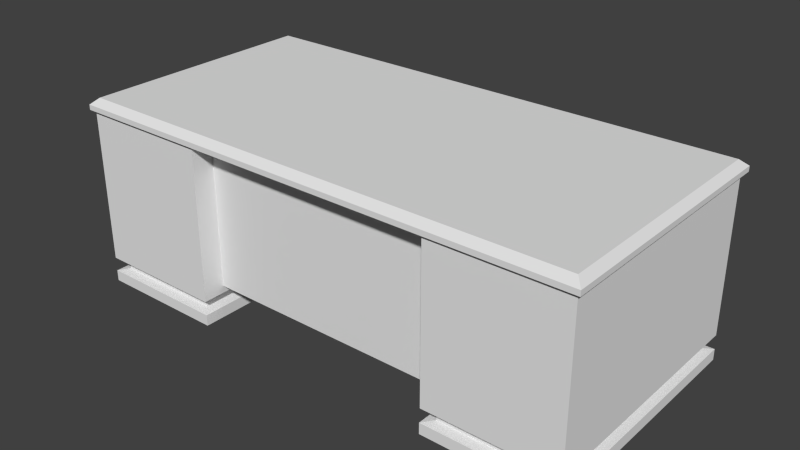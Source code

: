 # Source: Table.blend  (saved by Blender 2.72.0; exported with 4.5.12 LTS)
import bpy
from mathutils import Matrix  # noqa: F401  (used for matrix-valued properties, if any)

bpy.ops.wm.read_factory_settings(use_empty=True)
scene = bpy.context.scene
scene.name = 'Scene'

# ---- collections
col_collection_1 = bpy.data.collections.new('Collection 1'); scene.collection.children.link(col_collection_1)

# ---- materials (node trees are filled in below, after node groups)
mat_desk = bpy.data.materials.new('Desk')
mat_desk.alpha_threshold = 0.0
mat_desk.use_transparent_shadow = False
mat_desk.roughness = 0.5

# ---- material node trees

# ---- world
world_world = bpy.data.worlds.new('World'); scene.world = world_world
world_world.color = (0.05088, 0.05088, 0.05088)
world_world.use_sun_shadow = False
world_world.sun_shadow_jitter_overblur = 0.0
world_world.cycles.sampling_method = 'MANUAL'
world_world.cycles.sample_map_resolution = 256

# ---- meshes
me_desk = bpy.data.meshes.new('Desk')
me_desk.from_pydata([(96.94, 0.0, -61.44), (96.94, 0.0, 31.4), (47.03, 0.0, 31.4), (47.09, 0.0, -61.42), (53.45, 40.93, -64.22), (53.47, 41.85, -65.21), (53.84, 43.54, -64.22), (53.74, 44.62, -65.21), (54.44, 45.83, -64.12), (54.17, 47.12, -65.09), (55.14, 47.03, -63.48), (54.97, 48.92, -64.17), (56.16, 49.61, -62.52), (55.96, 47.38, -62.52), (54.72, 27.64, -62.52), (54.17, 27.93, -63.47), (54.6, 30.94, -62.52), (54.22, 31.05, -62.91), (53.57, 30.07, -64.73), (53.66, 32.32, -63.79), (53.27, 33.53, -65.21), (53.34, 35.01, -64.22), (53.24, 36.31, -65.21), (53.3, 37.13, -64.22), (48.55, 66.13, -61.96), (48.55, 11.11, -61.96), (48.54, 11.12, -61.42), (48.54, 66.12, -61.42), (48.77, 66.36, -61.96), (48.54, 66.12, -61.42), (48.78, 66.36, -61.42), (95.0, 10.89, -61.96), (48.77, 10.89, -61.96), (49.55, 11.74, -62.52), (94.22, 11.74, -62.52), (49.39, 11.92, -62.52), (49.39, 65.33, -62.52), (49.55, 65.5, -62.52), (48.78, 10.89, -61.42), (94.99, 10.89, -61.42), (95.23, 11.11, -61.96), (95.23, 11.12, -61.42), (94.99, 10.89, -61.42), (48.78, 66.36, -61.42), (94.99, 66.36, -61.42), (95.0, 66.36, -61.96), (94.22, 65.5, -62.52), (95.23, 66.13, -61.96), (94.38, 65.33, -62.52), (94.38, 11.92, -62.52), (94.99, 66.36, -61.42), (95.23, 66.12, -61.42), (95.23, 66.12, -61.42), (95.23, 11.12, -61.42), (46.27, 66.09, -61.41), (46.04, 66.33, -61.41), (46.04, 56.94, -61.41), (46.27, 57.18, -61.41), (0.0796, 66.09, -61.41), (0.0796, 57.18, -61.41), (0.3177, 56.94, -61.41), (0.3177, 66.33, -61.41), (-48.66, 23.91, -61.41), (-48.89, 24.14, -61.41), (-48.89, 10.93, -61.41), (-48.66, 11.16, -61.41), (-95.34, 23.91, -61.41), (-95.34, 11.16, -61.41), (-95.11, 10.93, -61.41), (-95.11, 24.14, -61.41), (-48.66, 37.95, -61.41), (-48.89, 38.18, -61.41), (-48.89, 24.96, -61.41), (-48.66, 25.19, -61.41), (-95.34, 37.95, -61.41), (-95.34, 25.19, -61.41), (-95.11, 24.96, -61.41), (-95.11, 38.18, -61.41), (-48.66, 52.07, -61.41), (-48.89, 52.3, -61.41), (-48.89, 39.08, -61.41), (-48.66, 39.31, -61.41), (-95.34, 52.07, -61.41), (-95.34, 39.31, -61.41), (-95.11, 39.08, -61.41), (-95.11, 52.3, -61.41), (-96.75, 0.0, 31.4), (-96.75, 0.0, -61.44), (-47.25, 0.0, -61.42), (-47.24, 0.0, 31.4), (-96.72, 67.78, 31.38), (-96.72, 9.496, 31.38), (-47.26, 9.496, 31.38), (-47.26, 67.78, 31.38), (17.36, 59.91, -63.08), (17.36, 59.82, -62.52), (17.36, 60.57, -64.0), (17.36, 63.48, -62.52), (17.36, 63.39, -63.08), (17.36, 62.73, -64.0), (17.36, 61.65, -64.35), (18.0, 59.82, -62.52), (18.0, 59.91, -63.08), (18.0, 60.57, -64.0), (18.0, 61.62, -62.52), (18.0, 61.62, -64.35), (28.54, 61.62, -62.52), (18.0, 61.62, -62.52), (18.0, 61.62, -64.35), (28.54, 61.62, -64.35), (-18.32, 61.88, -62.52), (-28.85, 61.88, -62.52), (-28.85, 61.88, -64.35), (-18.32, 61.88, -64.35), (-17.67, 60.83, -64.0), (-17.67, 61.91, -64.35), (-17.67, 60.17, -63.08), (-17.67, 60.08, -62.52), (-17.67, 63.65, -63.08), (-17.67, 63.74, -62.52), (-17.67, 62.99, -64.0), (49.39, 11.92, -62.52), (49.55, 65.5, -62.52), (94.22, 11.74, -62.52), (49.55, 11.74, -62.52), (49.39, 65.33, -62.52), (94.38, 65.33, -62.52), (94.38, 11.92, -62.52), (94.22, 65.5, -62.52), (29.18, 62.73, -64.0), (29.18, 63.39, -63.08), (29.18, 59.82, -62.52), (29.18, 61.65, -64.35), (29.18, 60.57, -64.0), (29.18, 59.91, -63.08), (29.18, 63.48, -62.52), (-18.32, 60.08, -62.52), (-18.32, 61.88, -62.52), (-18.32, 60.83, -64.0), (-18.32, 60.17, -63.08), (-18.32, 61.88, -64.35), (-17.67, 60.08, -62.52), (-18.32, 60.08, -62.52), (-18.32, 60.17, -63.08), (-17.67, 60.17, -63.08), (-18.32, 60.83, -64.0), (-17.67, 60.83, -64.0), (-18.32, 61.88, -64.35), (-17.67, 61.91, -64.35), (-17.67, 62.99, -64.0), (-29.5, 63.74, -62.52), (-17.67, 63.74, -62.52), (-17.67, 63.65, -63.08), (-29.5, 63.65, -63.08), (-29.5, 62.99, -64.0), (-28.85, 61.88, -64.35), (-29.5, 61.91, -64.35), (-29.5, 60.83, -64.0), (-28.85, 60.83, -64.0), (-28.85, 60.17, -63.08), (-29.5, 60.17, -63.08), (-28.85, 60.08, -62.52), (-29.5, 60.08, -62.52), (-77.91, 15.76, -63.08), (-77.91, 15.67, -62.52), (-77.91, 16.42, -64.0), (-77.91, 19.33, -62.52), (-77.91, 19.24, -63.08), (-77.91, 18.58, -64.0), (-77.91, 17.5, -64.35), (-77.27, 15.67, -62.52), (-77.27, 15.76, -63.08), (-77.27, 16.42, -64.0), (-77.27, 17.47, -62.52), (-77.27, 17.47, -64.35), (-66.73, 17.47, -62.52), (-77.27, 17.47, -62.52), (-77.27, 17.47, -64.35), (-66.73, 17.47, -64.35), (-77.27, 29.68, -62.52), (-77.27, 29.77, -63.08), (-77.27, 30.44, -64.0), (-77.27, 31.48, -62.52), (-77.27, 31.48, -64.35), (-66.73, 31.48, -62.52), (-77.27, 31.48, -62.52), (-77.27, 31.48, -64.35), (-66.73, 31.48, -64.35), (-66.09, 30.44, -64.0), (-66.09, 31.51, -64.35), (-66.09, 29.77, -63.08), (-66.09, 29.68, -62.52), (-66.09, 33.26, -63.08), (-66.09, 33.35, -62.52), (-66.09, 32.59, -64.0), (-66.09, 18.58, -64.0), (-66.09, 19.24, -63.08), (-66.09, 15.67, -62.52), (-66.09, 17.5, -64.35), (-66.09, 16.42, -64.0), (-66.09, 15.76, -63.08), (-66.09, 19.33, -62.52), (-66.73, 29.68, -62.52), (-66.73, 31.48, -62.52), (-66.73, 30.44, -64.0), (-66.73, 29.77, -63.08), (-66.73, 31.48, -64.35), (-77.27, 31.48, -64.35), (-77.91, 32.59, -64.0), (-66.09, 32.59, -64.0), (-66.73, 31.48, -64.35), (-77.91, 31.51, -64.35), (-77.91, 30.44, -64.0), (-77.27, 30.44, -64.0), (-77.27, 29.77, -63.08), (-77.91, 29.77, -63.08), (-77.27, 29.68, -62.52), (-77.91, 29.68, -62.52), (-66.09, 29.68, -62.52), (-66.73, 29.68, -62.52), (-66.73, 29.77, -63.08), (-66.09, 29.77, -63.08), (-66.73, 30.44, -64.0), (-66.09, 30.44, -64.0), (-66.09, 31.51, -64.35), (-77.91, 33.26, -63.08), (-66.09, 33.26, -63.08), (-77.91, 33.35, -62.52), (-66.09, 33.35, -62.52), (-77.91, 43.81, -63.08), (-77.91, 43.72, -62.52), (-77.91, 44.48, -64.0), (-77.91, 47.38, -62.52), (-77.91, 47.29, -63.08), (-77.91, 46.63, -64.0), (-77.91, 45.55, -64.35), (-77.27, 43.72, -62.52), (-77.27, 43.81, -63.08), (-77.27, 44.48, -64.0), (-77.27, 45.52, -62.52), (-77.27, 45.52, -64.35), (-66.73, 45.52, -62.52), (-77.27, 45.52, -62.52), (-77.27, 45.52, -64.35), (-66.73, 45.52, -64.35), (-48.68, 66.1, -61.41), (-48.9, 66.32, -61.41), (-48.9, 53.13, -61.41), (-48.68, 53.35, -61.41), (-95.34, 66.1, -61.41), (-95.34, 53.35, -61.41), (-95.11, 53.13, -61.41), (-95.11, 66.32, -61.41), (-77.91, 58.0, -63.08), (-77.91, 57.91, -62.52), (-77.91, 58.66, -64.0), (-77.91, 61.57, -62.52), (-77.91, 61.48, -63.08), (-77.91, 60.81, -64.0), (-77.91, 59.74, -64.35), (-77.27, 57.91, -62.52), (-77.27, 58.0, -63.08), (-77.27, 58.66, -64.0), (-77.27, 59.71, -62.52), (-77.27, 59.71, -64.35), (-66.73, 59.71, -62.52), (-77.27, 59.71, -62.52), (-77.27, 59.71, -64.35), (-66.73, 59.71, -64.35), (-66.09, 58.66, -64.0), (-66.09, 59.74, -64.35), (-66.09, 58.0, -63.08), (-66.09, 57.91, -62.52), (-66.09, 61.48, -63.08), (-66.09, 61.57, -62.52), (-66.09, 60.81, -64.0), (-66.09, 46.63, -64.0), (-66.09, 47.29, -63.08), (-66.09, 43.72, -62.52), (-66.09, 45.55, -64.35), (-66.09, 44.48, -64.0), (-66.09, 43.81, -63.08), (-66.09, 47.38, -62.52), (-66.73, 57.91, -62.52), (-66.73, 59.71, -62.52), (-66.73, 58.66, -64.0), (-66.73, 58.0, -63.08), (-66.73, 59.71, -64.35), (-77.27, 59.71, -64.35), (-77.91, 60.81, -64.0), (-66.09, 60.81, -64.0), (-66.73, 59.71, -64.35), (-77.91, 59.74, -64.35), (-77.91, 58.66, -64.0), (-77.27, 58.66, -64.0), (-77.27, 58.0, -63.08), (-77.91, 58.0, -63.08), (-77.27, 57.91, -62.52), (-77.91, 57.91, -62.52), (-66.09, 57.91, -62.52), (-66.73, 57.91, -62.52), (-66.73, 58.0, -63.08), (-66.09, 58.0, -63.08), (-66.73, 58.66, -64.0), (-66.09, 58.66, -64.0), (-66.09, 59.74, -64.35), (-77.91, 61.48, -63.08), (-66.09, 61.48, -63.08), (-77.91, 61.57, -62.52), (-66.09, 61.57, -62.52), (-46.63, 66.1, -61.95), (-46.63, 57.17, -61.95), (-46.63, 57.18, -61.41), (-46.63, 66.09, -61.41), (-46.39, 56.94, -61.41), (-46.63, 57.18, -61.41), (-46.4, 56.94, -61.95), (-45.62, 57.8, -62.51), (-45.78, 57.97, -62.51), (-45.78, 65.3, -62.51), (-46.4, 66.33, -61.95), (-46.63, 66.09, -61.41), (-46.39, 66.33, -61.41), (-45.62, 65.48, -62.51), (-0.6605, 66.33, -61.95), (-1.439, 65.48, -62.51), (-0.6707, 56.94, -61.41), (-0.6605, 56.94, -61.95), (-0.4339, 57.17, -61.95), (-0.4325, 57.18, -61.41), (-1.439, 57.8, -62.51), (-1.278, 57.97, -62.51), (-1.278, 65.3, -62.51), (-0.4339, 66.1, -61.95), (-46.39, 66.33, -61.41), (-0.6707, 66.33, -61.41), (-0.4325, 66.09, -61.41), (-0.4325, 57.18, -61.41), (-0.6707, 66.33, -61.41), (-0.4325, 66.09, -61.41), (-46.39, 56.94, -61.41), (-0.6707, 56.94, -61.41), (-45.78, 65.3, -62.51), (-1.278, 57.97, -62.51), (-1.439, 57.8, -62.51), (-45.62, 57.8, -62.51), (-45.78, 57.97, -62.51), (-45.62, 65.48, -62.51), (-1.439, 65.48, -62.51), (-1.278, 65.3, -62.51), (0.9252, 65.3, -62.51), (45.43, 57.97, -62.51), (45.27, 57.8, -62.51), (1.086, 57.8, -62.51), (0.9252, 57.97, -62.51), (1.086, 65.48, -62.51), (45.27, 65.48, -62.51), (45.43, 65.3, -62.51), (0.0796, 57.18, -61.41), (0.0796, 66.09, -61.41), (0.081, 66.1, -61.95), (0.081, 57.17, -61.95), (0.9252, 65.3, -62.51), (0.9252, 57.97, -62.51), (1.086, 57.8, -62.51), (0.3076, 56.94, -61.95), (45.27, 57.8, -62.51), (46.05, 56.94, -61.95), (0.3177, 56.94, -61.41), (0.0796, 57.18, -61.41), (0.3177, 66.33, -61.41), (0.3076, 66.33, -61.95), (0.0796, 66.09, -61.41), (1.086, 65.48, -62.51), (46.05, 66.33, -61.95), (45.27, 65.48, -62.51), (0.3177, 56.94, -61.41), (46.04, 56.94, -61.41), (46.27, 57.17, -61.95), (45.43, 57.97, -62.51), (45.43, 65.3, -62.51), (46.27, 66.1, -61.95), (0.3177, 66.33, -61.41), (46.04, 66.33, -61.41), (46.04, 66.33, -61.41), (46.27, 66.09, -61.41), (46.27, 66.09, -61.41), (46.27, 57.18, -61.41), (46.27, 57.18, -61.41), (46.04, 56.94, -61.41), (-94.51, 54.12, -62.51), (-94.51, 65.3, -62.51), (-49.49, 54.12, -62.51), (-94.34, 53.95, -62.51), (-94.34, 65.48, -62.51), (-49.65, 65.48, -62.51), (-49.49, 65.3, -62.51), (-49.65, 53.95, -62.51), (-48.87, 66.33, -61.95), (-48.9, 66.32, -61.41), (-48.68, 66.1, -61.41), (-48.65, 66.1, -61.95), (-48.68, 66.1, -61.41), (-48.68, 53.35, -61.41), (-48.65, 53.32, -61.95), (-95.11, 53.13, -61.41), (-95.12, 53.09, -61.95), (-48.87, 53.09, -61.95), (-48.9, 53.13, -61.41), (-94.34, 53.95, -62.51), (-49.65, 53.95, -62.51), (-49.49, 54.12, -62.51), (-49.49, 65.3, -62.51), (-49.65, 65.48, -62.51), (-94.34, 65.48, -62.51), (-95.12, 66.33, -61.95), (-95.11, 66.32, -61.41), (-48.9, 66.32, -61.41), (-95.11, 66.32, -61.41), (-95.35, 66.1, -61.95), (-95.34, 66.1, -61.41), (-94.51, 65.3, -62.51), (-95.35, 53.32, -61.95), (-95.34, 53.35, -61.41), (-95.34, 66.1, -61.41), (-94.51, 54.12, -62.51), (-95.11, 53.13, -61.41), (-95.34, 53.35, -61.41), (-94.51, 51.27, -62.51), (-49.49, 40.09, -62.51), (-49.65, 39.91, -62.51), (-94.34, 39.91, -62.51), (-94.51, 40.09, -62.51), (-94.34, 51.44, -62.51), (-49.65, 51.44, -62.51), (-49.49, 51.27, -62.51), (-94.51, 37.15, -62.51), (-49.49, 25.97, -62.51), (-49.65, 25.8, -62.51), (-94.34, 25.8, -62.51), (-94.51, 25.97, -62.51), (-94.34, 37.33, -62.51), (-49.65, 37.33, -62.51), (-49.49, 37.15, -62.51), (-95.34, 25.19, -61.41), (-95.34, 37.95, -61.41), (-95.35, 37.95, -61.95), (-95.35, 25.17, -61.95), (-94.51, 37.15, -62.51), (-94.51, 25.97, -62.51), (-94.34, 25.8, -62.51), (-95.12, 24.94, -61.95), (-49.65, 25.8, -62.51), (-48.87, 24.94, -61.95), (-95.11, 24.96, -61.41), (-95.34, 25.19, -61.41), (-95.11, 38.18, -61.41), (-95.12, 38.18, -61.95), (-95.34, 37.95, -61.41), (-94.34, 37.33, -62.51), (-48.87, 38.18, -61.95), (-49.65, 37.33, -62.51), (-95.11, 24.96, -61.41), (-48.89, 24.96, -61.41), (-48.65, 25.17, -61.95), (-49.49, 25.97, -62.51), (-49.49, 37.15, -62.51), (-48.65, 37.95, -61.95), (-95.11, 38.18, -61.41), (-48.89, 38.18, -61.41), (-48.89, 38.18, -61.41), (-48.66, 37.95, -61.41), (-48.66, 37.95, -61.41), (-48.66, 25.19, -61.41), (-48.66, 25.19, -61.41), (-48.89, 24.96, -61.41), (-48.68, 53.35, -61.41), (-48.9, 53.13, -61.41), (-48.65, 52.07, -61.95), (-48.66, 52.07, -61.41), (-48.66, 39.31, -61.41), (-48.65, 39.29, -61.95), (-49.49, 51.27, -62.51), (-49.65, 51.44, -62.51), (-49.49, 40.09, -62.51), (-49.65, 39.91, -62.51), (-48.87, 39.06, -61.95), (-48.66, 39.31, -61.41), (-48.89, 39.08, -61.41), (-95.11, 39.08, -61.41), (-95.12, 39.06, -61.95), (-48.89, 39.08, -61.41), (-94.34, 39.91, -62.51), (-94.51, 40.09, -62.51), (-95.35, 39.29, -61.95), (-95.35, 52.07, -61.95), (-94.51, 51.27, -62.51), (-95.11, 39.08, -61.41), (-95.34, 39.31, -61.41), (-48.66, 52.07, -61.41), (-48.87, 52.3, -61.95), (-48.89, 52.3, -61.41), (-94.34, 51.44, -62.51), (-95.12, 52.3, -61.95), (-95.34, 39.31, -61.41), (-95.34, 52.07, -61.41), (-95.34, 52.07, -61.41), (-95.11, 52.3, -61.41), (-95.11, 52.3, -61.41), (-48.89, 52.3, -61.41), (-94.34, 11.76, -62.51), (-49.65, 11.76, -62.51), (-48.87, 10.9, -61.95), (-95.12, 10.9, -61.95), (-95.11, 10.93, -61.41), (-95.34, 11.16, -61.41), (-95.35, 11.13, -61.95), (-94.51, 11.93, -62.51), (-95.35, 23.92, -61.95), (-94.51, 23.11, -62.51), (-95.11, 10.93, -61.41), (-48.89, 10.93, -61.41), (-48.65, 11.13, -61.95), (-49.49, 11.93, -62.51), (-49.49, 23.11, -62.51), (-48.65, 23.92, -61.95), (-49.65, 23.29, -62.51), (-48.66, 23.91, -61.41), (-48.66, 11.16, -61.41), (-48.66, 11.16, -61.41), (-48.89, 10.93, -61.41), (-48.66, 23.91, -61.41), (-48.87, 24.14, -61.95), (-48.89, 24.14, -61.41), (-94.34, 23.29, -62.51), (-95.12, 24.14, -61.95), (-95.34, 11.16, -61.41), (-95.34, 23.91, -61.41), (-95.11, 24.14, -61.41), (-48.89, 24.14, -61.41), (-95.34, 23.91, -61.41), (-95.11, 24.14, -61.41), (47.0, 55.72, 21.42), (-47.23, 55.72, 21.42), (-47.25, 55.72, -61.42), (47.09, 55.72, -61.42), (98.17, 69.65, 32.77), (95.5, 72.01, 30.1), (-95.5, 72.01, 30.11), (-98.16, 69.65, 32.78), (-98.14, 69.65, -63.67), (-98.16, 69.65, 32.78), (-95.5, 72.01, 30.11), (-95.47, 72.01, -60.99), (-98.17, 67.71, 32.78), (98.17, 67.71, 32.77), (98.17, 69.65, 32.77), (-98.16, 69.65, 32.78), (98.17, 69.65, -63.68), (98.17, 69.65, 32.77), (98.17, 67.71, 32.77), (98.17, 67.71, -63.68), (-98.17, 67.71, 32.78), (-98.16, 69.65, 32.78), (-98.14, 69.65, -63.67), (-98.14, 67.71, -63.67), (98.17, 67.71, -63.68), (-98.14, 67.71, -63.67), (-98.14, 69.65, -63.67), (98.17, 69.65, -63.68), (-0.4325, 66.09, -61.41), (-0.6707, 66.33, -61.41), (-0.6707, 56.94, -61.41), (-0.4325, 57.18, -61.41), (-46.63, 66.09, -61.41), (-46.63, 57.18, -61.41), (-46.39, 56.94, -61.41), (-46.39, 66.33, -61.41), (47.09, 55.72, -61.42), (-47.25, 55.72, -61.42), (-47.25, 67.78, -61.42), (47.09, 67.78, -61.42), (48.78, 10.89, -61.42), (48.54, 11.12, -61.42), (98.17, 69.65, -63.68), (-98.14, 69.65, -63.67), (-95.47, 72.01, -60.99), (95.5, 72.01, -61.01), (-95.5, 72.01, 30.11), (95.5, 72.01, 30.1), (95.5, 72.01, -61.01), (-95.47, 72.01, -60.99), (98.17, 69.65, 32.77), (98.17, 69.65, -63.68), (95.5, 72.01, -61.01), (95.5, 72.01, 30.1), (-97.06, 66.93, 31.67), (-97.03, 66.93, -62.55), (97.06, 66.93, -62.57), (97.06, 66.93, 31.66), (-98.14, 67.71, -63.67), (98.17, 67.71, -63.68), (98.17, 67.71, 32.77), (-98.17, 67.71, 32.78), (47.0, 12.33, 21.5), (-47.27, 12.33, 21.5), (-47.27, 66.94, 21.5), (47.0, 66.94, 21.5), (47.0, 66.94, 23.06), (-47.27, 66.94, 23.06), (-47.27, 12.33, 23.06), (47.0, 12.33, 23.06), (47.0, 12.33, 23.06), (-47.27, 12.33, 23.06), (-47.27, 12.33, 21.5), (47.0, 12.33, 21.5), (-50.81, 4.908, 27.83), (-47.24, 4.167, 31.4), (-47.25, 4.167, -61.42), (-50.81, 4.908, -57.87), (-50.81, 4.908, -57.87), (-47.25, 4.167, -61.42), (-96.75, 4.167, -61.44), (-93.18, 4.908, -57.87), (-93.18, 4.908, -57.87), (-96.75, 4.167, -61.44), (-96.75, 4.167, 31.4), (-93.18, 4.908, 27.83), (-93.18, 4.908, 27.83), (-96.75, 4.167, 31.4), (-47.24, 4.167, 31.4), (-50.81, 4.908, 27.83), (-47.24, 4.167, 31.4), (-47.24, 0.0, 31.4), (-47.25, 0.0, -61.42), (-47.25, 4.167, -61.42), (-47.25, 4.167, -61.42), (-47.25, 0.0, -61.42), (-96.75, 0.0, -61.44), (-96.75, 4.167, -61.44), (-96.75, 4.167, -61.44), (-96.75, 0.0, -61.44), (-96.75, 0.0, 31.4), (-96.75, 4.167, 31.4), (-96.75, 4.167, 31.4), (-96.75, 0.0, 31.4), (-47.24, 0.0, 31.4), (-47.24, 4.167, 31.4), (-50.81, 9.496, 27.83), (-50.81, 4.908, 27.83), (-50.81, 4.908, -57.87), (-50.81, 9.496, -57.87), (-50.81, 9.496, -57.87), (-50.81, 4.908, -57.87), (-93.18, 4.908, -57.87), (-93.18, 9.496, -57.87), (-93.18, 9.496, -57.87), (-93.18, 4.908, -57.87), (-93.18, 4.908, 27.83), (-93.18, 9.496, 27.83), (-93.18, 9.496, 27.83), (-93.18, 4.908, 27.83), (-50.81, 4.908, 27.83), (-50.81, 9.496, 27.83), (-47.26, 9.496, 31.38), (-50.81, 9.496, 27.83), (-50.81, 9.496, -57.87), (-47.25, 9.496, -61.42), (-47.25, 9.496, -61.42), (-50.81, 9.496, -57.87), (-93.18, 9.496, -57.87), (-96.72, 9.496, -61.41), (-96.72, 9.496, -61.41), (-93.18, 9.496, -57.87), (-93.18, 9.496, 27.83), (-96.72, 9.496, 31.38), (-96.72, 9.496, 31.38), (-93.18, 9.496, 27.83), (-50.81, 9.496, 27.83), (-47.26, 9.496, 31.38), (-47.25, 9.496, -61.42), (-96.72, 9.496, -61.41), (-96.72, 67.78, -61.41), (-47.25, 67.78, -61.42), (-47.25, 9.496, -61.42), (-47.25, 67.78, -61.42), (-47.26, 67.78, 31.38), (-47.26, 9.496, 31.38), (-96.72, 67.78, -61.41), (-96.72, 9.496, -61.41), (-96.72, 9.496, 31.38), (-96.72, 67.78, 31.38), (96.94, 4.167, 31.4), (96.94, 0.0, 31.4), (96.94, 0.0, -61.44), (96.94, 4.167, -61.44), (96.94, 4.167, -61.44), (96.94, 0.0, -61.44), (47.09, 0.0, -61.42), (47.09, 4.167, -61.42), (47.09, 4.167, -61.42), (47.09, 0.0, -61.42), (47.03, 0.0, 31.4), (47.03, 4.167, 31.4), (47.03, 4.167, 31.4), (47.03, 0.0, 31.4), (96.94, 0.0, 31.4), (96.94, 4.167, 31.4), (93.16, 9.496, 27.83), (93.16, 4.908, 27.83), (93.16, 4.908, -57.87), (93.16, 9.496, -57.87), (93.16, 9.496, -57.87), (93.16, 4.908, -57.87), (50.79, 4.908, -57.87), (50.79, 9.496, -57.87), (50.79, 9.496, -57.87), (50.79, 4.908, -57.87), (50.79, 4.908, 27.83), (50.79, 9.496, 27.83), (50.79, 9.496, 27.83), (50.79, 4.908, 27.83), (93.16, 4.908, 27.83), (93.16, 9.496, 27.83), (96.7, 9.496, 31.38), (93.16, 9.496, 27.83), (93.16, 9.496, -57.87), (96.7, 9.496, -61.41), (96.7, 9.496, -61.41), (93.16, 9.496, -57.87), (50.79, 9.496, -57.87), (47.09, 9.496, -61.42), (47.09, 9.496, -61.42), (50.79, 9.496, -57.87), (50.79, 9.496, 27.83), (47.24, 9.496, 31.38), (47.24, 9.496, 31.38), (50.79, 9.496, 27.83), (93.16, 9.496, 27.83), (96.7, 9.496, 31.38), (47.09, 67.78, -61.42), (96.7, 67.78, -61.41), (96.7, 9.496, -61.41), (47.09, 9.496, -61.42), (47.24, 67.78, 31.38), (47.24, 9.496, 31.38), (96.7, 9.496, 31.38), (96.7, 67.78, 31.38), (96.7, 9.496, -61.41), (96.7, 67.78, -61.41), (96.7, 67.78, 31.38), (96.7, 9.496, 31.38), (47.24, 67.78, 31.38), (47.09, 67.78, -61.42), (47.09, 9.496, -61.42), (47.24, 9.496, 31.38), (-94.51, 11.93, -62.51), (-94.51, 23.11, -62.51), (-49.49, 11.93, -62.51), (-94.34, 11.76, -62.51), (-94.34, 23.29, -62.51), (-49.65, 23.29, -62.51), (-49.49, 23.11, -62.51), (-49.65, 11.76, -62.51), (28.54, 59.82, -62.52), (28.54, 61.62, -62.52), (28.54, 60.57, -64.0), (28.54, 59.91, -63.08), (28.54, 61.62, -64.35), (50.79, 4.908, 27.83), (47.03, 4.167, 31.4), (96.94, 4.167, 31.4), (93.16, 4.908, 27.83), (47.09, 4.167, -61.42), (50.79, 4.908, -57.87), (93.16, 4.908, -57.87), (96.94, 4.167, -61.44), (-29.5, 60.17, -63.08), (-29.5, 60.08, -62.52), (-29.5, 60.83, -64.0), (-29.5, 63.74, -62.52), (-29.5, 63.65, -63.08), (-29.5, 62.99, -64.0), (-29.5, 61.91, -64.35), (-66.73, 15.67, -62.52), (-66.73, 17.47, -62.52), (-66.73, 16.42, -64.0), (-66.73, 15.76, -63.08), (-66.73, 17.47, -64.35), (18.0, 61.62, -64.35), (17.36, 62.73, -64.0), (29.18, 62.73, -64.0), (28.54, 61.62, -64.35), (17.36, 61.65, -64.35), (17.36, 60.57, -64.0), (18.0, 60.57, -64.0), (18.0, 59.91, -63.08), (17.36, 59.91, -63.08), (18.0, 59.82, -62.52), (17.36, 59.82, -62.52), (29.18, 59.82, -62.52), (28.54, 59.82, -62.52), (28.54, 59.91, -63.08), (29.18, 59.91, -63.08), (28.54, 60.57, -64.0), (29.18, 60.57, -64.0), (29.18, 61.65, -64.35), (17.36, 63.39, -63.08), (29.18, 63.39, -63.08), (17.36, 63.48, -62.52), (29.18, 63.48, -62.52), (-66.73, 43.72, -62.52), (-66.73, 45.52, -62.52), (-66.73, 44.48, -64.0), (-66.73, 43.81, -63.08), (-66.73, 45.52, -64.35), (-28.85, 60.08, -62.52), (-28.85, 60.17, -63.08), (-28.85, 60.83, -64.0), (-28.85, 61.88, -62.52), (-28.85, 61.88, -64.35), (53.45, 40.93, -64.22), (53.84, 43.54, -64.22), (52.45, 43.55, -64.22), (52.45, 40.93, -64.22), (54.44, 45.83, -64.12), (52.45, 45.83, -64.12), (55.14, 47.03, -63.48), (52.45, 47.02, -63.48), (55.96, 47.38, -62.52), (52.45, 47.36, -62.52), (54.6, 30.94, -62.52), (54.22, 31.05, -62.91), (52.45, 31.05, -62.91), (52.45, 30.94, -62.52), (53.66, 32.32, -63.79), (52.45, 32.32, -63.79), (53.34, 35.01, -64.22), (52.45, 35.01, -64.22), (53.3, 37.13, -64.22), (52.45, 37.13, -64.22), (52.45, 40.93, -64.22), (52.45, 43.55, -64.22), (52.45, 44.62, -65.21), (52.45, 41.85, -65.21), (52.45, 45.83, -64.12), (52.45, 47.12, -65.09), (52.45, 47.02, -63.48), (52.45, 48.92, -64.17), (52.45, 47.36, -62.52), (52.45, 49.61, -62.52), (52.45, 27.64, -62.52), (52.45, 30.94, -62.52), (52.45, 31.05, -62.91), (52.45, 27.93, -63.47), (52.45, 32.32, -63.79), (52.45, 30.07, -64.73), (52.45, 35.01, -64.22), (52.45, 33.53, -65.21), (52.45, 37.13, -64.22), (52.45, 36.31, -65.21), (-77.27, 17.47, -64.35), (-77.91, 18.58, -64.0), (-66.09, 18.58, -64.0), (-66.73, 17.47, -64.35), (-77.91, 17.5, -64.35), (-77.91, 16.42, -64.0), (-77.27, 16.42, -64.0), (-77.27, 15.76, -63.08), (-77.91, 15.76, -63.08), (-77.27, 15.67, -62.52), (-77.91, 15.67, -62.52), (-66.09, 15.67, -62.52), (-66.73, 15.67, -62.52), (-66.73, 15.76, -63.08), (-66.09, 15.76, -63.08), (-66.73, 16.42, -64.0), (-66.09, 16.42, -64.0), (-66.09, 17.5, -64.35), (-77.91, 19.24, -63.08), (-66.09, 19.24, -63.08), (-77.91, 19.33, -62.52), (-66.09, 19.33, -62.52), (52.45, 41.85, -65.21), (52.45, 44.62, -65.21), (53.74, 44.62, -65.21), (53.47, 41.85, -65.21), (52.45, 47.12, -65.09), (54.17, 47.12, -65.09), (52.45, 48.92, -64.17), (54.97, 48.92, -64.17), (52.45, 49.61, -62.52), (56.16, 49.61, -62.52), (54.72, 27.64, -62.52), (52.45, 27.64, -62.52), (52.45, 27.93, -63.47), (54.17, 27.93, -63.47), (52.45, 30.07, -64.73), (53.57, 30.07, -64.73), (52.45, 33.53, -65.21), (53.27, 33.53, -65.21), (52.45, 36.31, -65.21), (53.24, 36.31, -65.21), (-77.27, 45.52, -64.35), (-77.91, 46.63, -64.0), (-66.09, 46.63, -64.0), (-66.73, 45.52, -64.35), (-77.91, 45.55, -64.35), (-77.91, 44.48, -64.0), (-77.27, 44.48, -64.0), (-77.27, 43.81, -63.08), (-77.91, 43.81, -63.08), (-77.27, 43.72, -62.52), (-77.91, 43.72, -62.52), (-66.09, 43.72, -62.52), (-66.73, 43.72, -62.52), (-66.73, 43.81, -63.08), (-66.09, 43.81, -63.08), (-66.73, 44.48, -64.0), (-66.09, 44.48, -64.0), (-66.09, 45.55, -64.35), (-77.91, 47.29, -63.08), (-66.09, 47.29, -63.08), (-77.91, 47.38, -62.52), (-66.09, 47.38, -62.52), (-77.91, 29.77, -63.08), (-77.91, 29.68, -62.52), (-77.91, 30.44, -64.0), (-77.91, 33.35, -62.52), (-77.91, 33.26, -63.08), (-77.91, 32.59, -64.0), (-77.91, 31.51, -64.35)], [], [(0, 1, 2, 3), (4, 5, 6), (7, 6, 5), (6, 7, 8), (9, 8, 7), (8, 9, 10), (11, 10, 9), (11, 12, 10), (13, 10, 12), (14, 15, 16), (17, 16, 15), (15, 18, 17), (19, 17, 18), (18, 20, 19), (21, 19, 20), (20, 22, 21), (23, 21, 22), (22, 5, 23), (4, 23, 5), (24, 25, 26, 27), (28, 24, 29, 30), (31, 32, 33, 34), (32, 25, 33), (35, 33, 25), (25, 24, 36, 35), (24, 28, 36), (37, 36, 28), (38, 32, 31, 39), (40, 41, 42, 31), (43, 44, 45, 28), (28, 45, 46, 37), (45, 47, 46), (48, 46, 47), (47, 40, 49, 48), (40, 31, 49), (34, 49, 31), (47, 45, 50, 51), (40, 47, 52, 53), (54, 55, 56, 57), (58, 59, 60, 61), (62, 63, 64, 65), (66, 67, 68, 69), (70, 71, 72, 73), (74, 75, 76, 77), (78, 79, 80, 81), (82, 83, 84, 85), (86, 87, 88, 89), (90, 91, 92, 93), (94, 95, 96), (95, 97, 98, 96), (98, 99, 100, 96), (101, 102, 103, 104), (104, 103, 105), (106, 107, 108, 109), (110, 111, 112, 113), (114, 115, 116), (115, 117, 116), (118, 119, 117, 115), (120, 118, 115), (121, 122, 123, 124), (125, 122, 121), (126, 127, 123, 122), (128, 126, 122), (129, 130, 131, 132), (133, 132, 134), (132, 131, 134), (135, 131, 130), (136, 137, 138, 139), (138, 137, 140), (141, 142, 143, 144), (144, 143, 145, 146), (145, 147, 146), (148, 146, 147), (147, 149, 148), (150, 151, 152, 153), (152, 149, 154, 153), (149, 147, 155, 154), (154, 155, 156), (156, 155, 157), (158, 157, 155), (158, 159, 160, 157), (159, 161, 162, 160), (163, 164, 165), (164, 166, 167, 165), (167, 168, 169, 165), (170, 171, 172, 173), (173, 172, 174), (175, 176, 177, 178), (179, 180, 181, 182), (182, 181, 183), (184, 185, 186, 187), (188, 189, 190), (189, 191, 190), (192, 193, 191, 189), (194, 192, 189), (195, 196, 197, 198), (199, 198, 200), (198, 197, 200), (201, 197, 196), (202, 203, 204, 205), (204, 203, 206), (207, 208, 209, 210), (208, 207, 211), (211, 207, 212), (213, 212, 207), (213, 214, 215, 212), (214, 216, 217, 215), (218, 219, 220, 221), (221, 220, 222, 223), (222, 210, 223), (224, 223, 210), (210, 209, 224), (208, 225, 226, 209), (226, 225, 227, 228), (229, 230, 231), (230, 232, 233, 231), (233, 234, 235, 231), (236, 237, 238, 239), (239, 238, 240), (241, 242, 243, 244), (245, 246, 247, 248), (249, 250, 251, 252), (253, 254, 255), (254, 256, 257, 255), (257, 258, 259, 255), (260, 261, 262, 263), (263, 262, 264), (265, 266, 267, 268), (269, 270, 271), (270, 272, 271), (273, 274, 272, 270), (275, 273, 270), (276, 277, 278, 279), (280, 279, 281), (279, 278, 281), (282, 278, 277), (283, 284, 285, 286), (285, 284, 287), (288, 289, 290, 291), (289, 288, 292), (292, 288, 293), (294, 293, 288), (294, 295, 296, 293), (295, 297, 298, 296), (299, 300, 301, 302), (302, 301, 303, 304), (303, 291, 304), (305, 304, 291), (291, 290, 305), (289, 306, 307, 290), (307, 306, 308, 309), (310, 311, 312, 313), (314, 315, 311, 316), (316, 311, 317), (318, 317, 311), (318, 311, 310, 319), (310, 320, 319), (310, 321, 322, 320), (323, 320, 324, 325), (323, 319, 320), (326, 327, 328, 329), (327, 330, 328), (331, 328, 330), (331, 332, 333, 328), (332, 325, 333), (324, 333, 325), (324, 320, 334, 335), (333, 336, 337, 328), (324, 338, 339, 333), (340, 316, 327, 341), (327, 316, 317, 330), (342, 343, 344, 345), (346, 342, 345), (347, 348, 343, 342), (349, 343, 348), (350, 351, 352, 353), (354, 350, 353), (355, 356, 351, 350), (357, 351, 356), (358, 359, 360, 361), (360, 362, 363, 361), (363, 364, 361), (365, 361, 364), (364, 366, 367, 365), (368, 369, 361, 365), (370, 371, 360, 372), (360, 371, 362), (373, 362, 371), (373, 371, 374, 375), (376, 365, 367, 377), (367, 366, 378), (379, 378, 366), (379, 380, 381, 378), (380, 375, 381), (374, 381, 375), (374, 371, 382, 383), (374, 384, 385, 381), (381, 386, 387, 378), (378, 388, 389, 367), (390, 391, 392, 393), (394, 395, 392, 391), (396, 392, 395), (392, 397, 393), (398, 399, 400, 401), (401, 402, 403, 404), (405, 406, 407, 408), (407, 406, 409, 410), (407, 410, 404), (411, 404, 410), (411, 412, 401, 404), (412, 413, 401), (398, 401, 413), (398, 413, 414, 415), (398, 415, 416, 417), (418, 415, 419, 420), (419, 415, 421), (414, 421, 415), (419, 422, 423, 424), (419, 421, 425, 422), (425, 409, 422), (406, 422, 409), (426, 427, 422, 406), (428, 429, 430, 431), (432, 428, 431), (433, 434, 429, 428), (435, 429, 434), (436, 437, 438, 439), (440, 436, 439), (441, 442, 437, 436), (443, 437, 442), (444, 445, 446, 447), (446, 448, 449, 447), (449, 450, 447), (451, 447, 450), (450, 452, 453, 451), (454, 455, 447, 451), (456, 457, 446, 458), (446, 457, 448), (459, 448, 457), (459, 457, 460, 461), (462, 451, 453, 463), (453, 452, 464), (465, 464, 452), (465, 466, 467, 464), (466, 461, 467), (460, 467, 461), (460, 457, 468, 469), (460, 470, 471, 467), (467, 472, 473, 464), (464, 474, 475, 453), (404, 476, 477, 407), (478, 479, 480, 481), (482, 483, 478), (478, 481, 484, 482), (484, 481, 485), (486, 485, 481), (481, 487, 488, 486), (489, 490, 486, 491), (486, 490, 492, 485), (493, 494, 495, 496), (493, 492, 494), (490, 494, 492), (494, 490, 497, 498), (499, 478, 500, 501), (500, 478, 483), (500, 483, 502, 503), (502, 496, 503), (495, 503, 496), (495, 494, 504, 505), (495, 506, 507, 503), (500, 503, 508, 509), (510, 511, 512, 513), (514, 515, 516, 513), (513, 516, 510), (517, 510, 516), (517, 516, 518, 519), (520, 513, 512, 521), (512, 511, 522), (523, 522, 511), (523, 524, 525, 522), (524, 526, 525), (525, 527, 528, 522), (522, 529, 530, 512), (531, 525, 532, 533), (532, 525, 526), (532, 526, 534, 535), (534, 519, 535), (518, 535, 519), (518, 516, 536, 537), (532, 535, 538, 539), (518, 540, 541, 535), (542, 543, 544, 545), (546, 547, 548, 549), (550, 551, 552, 553), (554, 555, 556, 557), (558, 559, 560, 561), (562, 563, 564, 565), (566, 567, 568, 569), (570, 571, 572, 573), (574, 575, 576, 577), (578, 579, 580, 581), (25, 32, 582, 583), (584, 585, 586, 587), (588, 589, 590, 591), (592, 593, 594, 595), (596, 597, 598, 599), (597, 600, 598), (601, 598, 600), (598, 601, 602, 599), (602, 603, 596, 599), (603, 600, 596), (597, 596, 600), (604, 605, 606, 607), (608, 609, 610, 611), (612, 613, 614, 615), (616, 617, 618, 619), (620, 621, 622, 623), (624, 625, 626, 627), (628, 629, 630, 631), (632, 633, 634, 635), (636, 637, 638, 639), (640, 641, 642, 643), (644, 645, 646, 647), (648, 649, 650, 651), (652, 653, 654, 655), (656, 657, 658, 659), (660, 661, 662, 663), (664, 665, 666, 667), (668, 669, 670, 671), (672, 673, 674, 675), (676, 677, 678, 679), (680, 681, 682, 683), (684, 685, 686, 687), (688, 689, 690, 691), (692, 693, 694, 695), (696, 697, 698, 699), (700, 701, 702, 703), (704, 705, 706, 707), (708, 709, 710, 711), (712, 713, 714, 715), (716, 717, 718, 719), (720, 721, 722, 723), (724, 725, 726, 727), (728, 729, 730, 731), (732, 733, 734, 735), (736, 737, 738, 739), (740, 741, 742, 743), (744, 745, 746, 747), (748, 749, 750, 751), (752, 753, 754, 755), (756, 757, 758, 759), (760, 761, 758, 757), (762, 758, 761), (758, 763, 759), (764, 765, 766, 767), (766, 765, 768), (769, 770, 771, 772), (770, 769, 773), (774, 773, 769), (773, 774, 775, 776), (776, 775, 772, 771), (777, 778, 779), (778, 780, 781, 779), (781, 782, 783, 779), (784, 785, 786, 787), (786, 785, 788), (789, 790, 791, 792), (790, 789, 793), (793, 789, 794), (795, 794, 789), (795, 796, 797, 794), (796, 798, 799, 797), (800, 801, 802, 803), (803, 802, 804, 805), (804, 792, 805), (806, 805, 792), (792, 791, 806), (790, 807, 808, 791), (808, 807, 809, 810), (811, 812, 813, 814), (813, 812, 815), (816, 817, 818, 819), (819, 818, 820), (821, 822, 823, 824), (822, 825, 826, 823), (825, 827, 828, 826), (827, 829, 830, 828), (831, 832, 833, 834), (832, 835, 836, 833), (835, 837, 838, 836), (837, 839, 840, 838), (839, 821, 824, 840), (841, 842, 843, 844), (842, 845, 846, 843), (845, 847, 848, 846), (847, 849, 850, 848), (851, 852, 853, 854), (854, 853, 855, 856), (856, 855, 857, 858), (858, 857, 859, 860), (859, 841, 844, 860), (861, 862, 863, 864), (862, 861, 865), (865, 861, 866), (867, 866, 861), (867, 868, 869, 866), (868, 870, 871, 869), (872, 873, 874, 875), (875, 874, 876, 877), (876, 864, 877), (878, 877, 864), (864, 863, 878), (862, 879, 880, 863), (880, 879, 881, 882), (883, 884, 885, 886), (885, 884, 887, 888), (887, 889, 890, 888), (889, 891, 892, 890), (893, 894, 895, 896), (896, 895, 897, 898), (897, 899, 900, 898), (900, 899, 901, 902), (901, 883, 886, 902), (903, 904, 905, 906), (904, 903, 907), (907, 903, 908), (909, 908, 903), (909, 910, 911, 908), (910, 912, 913, 911), (914, 915, 916, 917), (917, 916, 918, 919), (918, 906, 919), (920, 919, 906), (906, 905, 920), (904, 921, 922, 905), (922, 921, 923, 924), (925, 926, 927), (926, 928, 929, 927), (929, 930, 931, 927)])
_uv = me_desk.uv_layers.new(name='UVMap')
_uv.uv.foreach_set('vector', [0.988, 0.4825, 0.988, 0.5741, 0.9388, 0.5741, 0.9388, 0.4825, 0.1069, 0.2885, 0.1098, 0.2855, 0.1149, 0.2885, 0.1182, 0.2855, 0.1149, 0.2885, 0.1098, 0.2855, 0.1149, 0.2885, 0.1182, 0.2855, 0.1219, 0.2888, 0.1258, 0.2859, 0.1219, 0.2888, 0.1182, 0.2855, 0.1219, 0.2888, 0.1258, 0.2859, 0.1255, 0.2908, 0.1313, 0.2886, 0.1255, 0.2908, 0.1258, 0.2859, 0.1313, 0.2886, 0.1334, 0.2937, 0.1255, 0.2908, 0.1266, 0.2937, 0.1255, 0.2908, 0.1334, 0.2937, 0.0665, 0.2937, 0.0674, 0.2908, 0.0765, 0.2937, 0.0769, 0.2925, 0.0765, 0.2937, 0.0674, 0.2908, 0.0674, 0.2908, 0.0739, 0.287, 0.0769, 0.2925, 0.0808, 0.2898, 0.0769, 0.2925, 0.0739, 0.287, 0.0739, 0.287, 0.0844, 0.2855, 0.0808, 0.2898, 0.0889, 0.2885, 0.0808, 0.2898, 0.0844, 0.2855, 0.0844, 0.2855, 0.0929, 0.2855, 0.0889, 0.2885, 0.0954, 0.2885, 0.0889, 0.2885, 0.0929, 0.2855, 0.0929, 0.2855, 0.1098, 0.2855, 0.0954, 0.2885, 0.1069, 0.2885, 0.0954, 0.2885, 0.1098, 0.2855, 0.9242, 0.1213, 0.7566, 0.1212, 0.7578, 0.1196, 0.9227, 0.1194, 0.9255, 0.1224, 0.9242, 0.1213, 0.9263, 0.1209, 0.9263, 0.1209, 0.7551, 0.2632, 0.755, 0.1225, 0.7575, 0.1241, 0.7575, 0.2617, 0.755, 0.1225, 0.7566, 0.1212, 0.7575, 0.1241, 0.7575, 0.1241, 0.7575, 0.1241, 0.7566, 0.1212, 0.7566, 0.1212, 0.9242, 0.1213, 0.9226, 0.1236, 0.7575, 0.1241, 0.9242, 0.1213, 0.9255, 0.1224, 0.9226, 0.1236, 0.9226, 0.1236, 0.9226, 0.1236, 0.9255, 0.1224, 0.7533, 0.1236, 0.755, 0.1225, 0.7551, 0.2632, 0.7535, 0.2622, 0.7565, 0.2647, 0.7557, 0.2661, 0.7557, 0.2661, 0.7551, 0.2632, 0.9274, 0.1236, 0.9274, 0.2622, 0.9257, 0.2633, 0.9255, 0.1224, 0.9255, 0.1224, 0.9257, 0.2633, 0.9231, 0.2617, 0.9226, 0.1236, 0.9257, 0.2633, 0.924, 0.2646, 0.9231, 0.2617, 0.9231, 0.2617, 0.9231, 0.2617, 0.924, 0.2646, 0.924, 0.2646, 0.7565, 0.2647, 0.7575, 0.2617, 0.9231, 0.2617, 0.7565, 0.2647, 0.7551, 0.2632, 0.7575, 0.2617, 0.7575, 0.2617, 0.7575, 0.2617, 0.7551, 0.2632, 0.924, 0.2646, 0.9257, 0.2633, 0.9271, 0.2641, 0.9267, 0.2651, 0.7565, 0.2647, 0.924, 0.2646, 0.9228, 0.2662, 0.7579, 0.2664, 0.9355, 0.6106, 0.9355, 0.6106, 0.9115, 0.6106, 0.9115, 0.6106, 0.9355, 0.6982, 0.9115, 0.6982, 0.9115, 0.6982, 0.9355, 0.6982, 0.9355, 0.6106, 0.9355, 0.6106, 0.9115, 0.6106, 0.9115, 0.6106, 0.9355, 0.6982, 0.9115, 0.6982, 0.9115, 0.6982, 0.9355, 0.6982, 0.9355, 0.6106, 0.9355, 0.6106, 0.9115, 0.6106, 0.9115, 0.6106, 0.9355, 0.6982, 0.9115, 0.6982, 0.9115, 0.6982, 0.9355, 0.6982, 0.9355, 0.6106, 0.9355, 0.6106, 0.9115, 0.6106, 0.9115, 0.6106, 0.9355, 0.6982, 0.9115, 0.6982, 0.9115, 0.6982, 0.9355, 0.6982, 0.9388, 0.5741, 0.9388, 0.4825, 0.988, 0.4825, 0.988, 0.5741, 0.4457, 0.0994, 0.4457, 0.2804, 0.2922, 0.2804, 0.2922, 0.0994, 0.7309, 0.8346, 0.7306, 0.8329, 0.7329, 0.8375, 0.7306, 0.8329, 0.742, 0.8329, 0.7417, 0.8346, 0.7329, 0.8375, 0.7417, 0.8346, 0.7396, 0.8375, 0.7363, 0.8385, 0.7329, 0.8375, 0.73, 0.8294, 0.7282, 0.8291, 0.7253, 0.8271, 0.73, 0.8238, 0.73, 0.8238, 0.7253, 0.8271, 0.7243, 0.8238, 0.73, 0.8294, 0.7307, 0.7976, 0.7364, 0.7976, 0.7364, 0.8303, 0.73, 0.8294, 0.7307, 0.7976, 0.7364, 0.7976, 0.7364, 0.8303, 0.7401, 0.7903, 0.7367, 0.7892, 0.7421, 0.7931, 0.7367, 0.7892, 0.7424, 0.7949, 0.7421, 0.7931, 0.7313, 0.7931, 0.731, 0.7949, 0.7424, 0.7949, 0.7367, 0.7892, 0.7334, 0.7903, 0.7313, 0.7931, 0.7367, 0.7892, 0.7575, 0.1241, 0.9226, 0.1236, 0.7575, 0.2617, 0.7575, 0.1241, 0.9226, 0.1236, 0.9226, 0.1236, 0.7575, 0.1241, 0.9231, 0.2617, 0.7575, 0.2617, 0.7575, 0.2617, 0.9226, 0.1236, 0.9231, 0.2617, 0.9231, 0.2617, 0.9226, 0.1236, 0.7334, 0.7903, 0.7313, 0.7931, 0.7424, 0.7949, 0.7367, 0.7892, 0.7401, 0.7903, 0.7367, 0.7892, 0.7421, 0.7931, 0.7367, 0.7892, 0.7424, 0.7949, 0.7421, 0.7931, 0.731, 0.7949, 0.7424, 0.7949, 0.7313, 0.7931, 0.7307, 0.7976, 0.73, 0.8036, 0.7254, 0.8004, 0.7283, 0.7983, 0.7254, 0.8004, 0.73, 0.8036, 0.7243, 0.8036, 0.7285, 0.8323, 0.7285, 0.8303, 0.73, 0.8294, 0.7306, 0.8329, 0.7306, 0.8329, 0.73, 0.8294, 0.7331, 0.8303, 0.7331, 0.8323, 0.7331, 0.8303, 0.7364, 0.8303, 0.7331, 0.8323, 0.7365, 0.8323, 0.7331, 0.8323, 0.7364, 0.8303, 0.7364, 0.8303, 0.7398, 0.8323, 0.7365, 0.8323, 0.7444, 0.7956, 0.7444, 0.8323, 0.742, 0.8329, 0.7424, 0.7949, 0.742, 0.8329, 0.7398, 0.8323, 0.7398, 0.7956, 0.7424, 0.7949, 0.7398, 0.8323, 0.7364, 0.8303, 0.7364, 0.7976, 0.7398, 0.7956, 0.7398, 0.7956, 0.7364, 0.7976, 0.7365, 0.7956, 0.7365, 0.7956, 0.7364, 0.7976, 0.7331, 0.7956, 0.7331, 0.7976, 0.7331, 0.7956, 0.7364, 0.7976, 0.7331, 0.7976, 0.7307, 0.7976, 0.731, 0.7949, 0.7331, 0.7956, 0.7307, 0.7976, 0.7283, 0.7983, 0.7285, 0.7956, 0.731, 0.7949, 0.7309, 0.8346, 0.7306, 0.8329, 0.7329, 0.8375, 0.7306, 0.8329, 0.742, 0.8329, 0.7417, 0.8346, 0.7329, 0.8375, 0.7417, 0.8346, 0.7396, 0.8375, 0.7363, 0.8385, 0.7329, 0.8375, 0.73, 0.8294, 0.7282, 0.8291, 0.7253, 0.8271, 0.73, 0.8238, 0.73, 0.8238, 0.7253, 0.8271, 0.7243, 0.8238, 0.73, 0.8294, 0.7307, 0.7976, 0.7364, 0.7976, 0.7364, 0.8303, 0.73, 0.8294, 0.7282, 0.8291, 0.7253, 0.8271, 0.73, 0.8238, 0.73, 0.8238, 0.7253, 0.8271, 0.7243, 0.8238, 0.73, 0.8294, 0.7307, 0.7976, 0.7364, 0.7976, 0.7364, 0.8303, 0.7401, 0.7903, 0.7367, 0.7892, 0.7421, 0.7931, 0.7367, 0.7892, 0.7424, 0.7949, 0.7421, 0.7931, 0.7313, 0.7931, 0.731, 0.7949, 0.7424, 0.7949, 0.7367, 0.7892, 0.7334, 0.7903, 0.7313, 0.7931, 0.7367, 0.7892, 0.7334, 0.7903, 0.7313, 0.7931, 0.7424, 0.7949, 0.7367, 0.7892, 0.7401, 0.7903, 0.7367, 0.7892, 0.7421, 0.7931, 0.7367, 0.7892, 0.7424, 0.7949, 0.7421, 0.7931, 0.731, 0.7949, 0.7424, 0.7949, 0.7313, 0.7931, 0.7307, 0.7976, 0.73, 0.8036, 0.7254, 0.8004, 0.7283, 0.7983, 0.7254, 0.8004, 0.73, 0.8036, 0.7243, 0.8036, 0.7364, 0.7976, 0.7398, 0.7956, 0.7398, 0.8323, 0.7364, 0.8303, 0.7398, 0.7956, 0.7364, 0.7976, 0.7365, 0.7956, 0.7365, 0.7956, 0.7364, 0.7976, 0.7331, 0.7956, 0.7331, 0.7976, 0.7331, 0.7956, 0.7364, 0.7976, 0.7331, 0.7976, 0.7307, 0.7976, 0.731, 0.7949, 0.7331, 0.7956, 0.7307, 0.7976, 0.7283, 0.7983, 0.7285, 0.7956, 0.731, 0.7949, 0.7285, 0.8323, 0.7285, 0.8303, 0.73, 0.8294, 0.7306, 0.8329, 0.7306, 0.8329, 0.73, 0.8294, 0.7331, 0.8303, 0.7331, 0.8323, 0.7331, 0.8303, 0.7364, 0.8303, 0.7331, 0.8323, 0.7365, 0.8323, 0.7331, 0.8323, 0.7364, 0.8303, 0.7364, 0.8303, 0.7398, 0.8323, 0.7365, 0.8323, 0.7398, 0.7956, 0.7424, 0.7949, 0.742, 0.8329, 0.7398, 0.8323, 0.742, 0.8329, 0.7424, 0.7949, 0.7444, 0.7956, 0.7444, 0.8323, 0.7309, 0.8346, 0.7306, 0.8329, 0.7329, 0.8375, 0.7306, 0.8329, 0.742, 0.8329, 0.7417, 0.8346, 0.7329, 0.8375, 0.7417, 0.8346, 0.7396, 0.8375, 0.7363, 0.8385, 0.7329, 0.8375, 0.73, 0.8294, 0.7282, 0.8291, 0.7253, 0.8271, 0.73, 0.8238, 0.73, 0.8238, 0.7253, 0.8271, 0.7243, 0.8238, 0.73, 0.8294, 0.7307, 0.7976, 0.7364, 0.7976, 0.7364, 0.8303, 0.9355, 0.6106, 0.9355, 0.6106, 0.9115, 0.6106, 0.9115, 0.6106, 0.9355, 0.6982, 0.9115, 0.6982, 0.9115, 0.6982, 0.9355, 0.6982, 0.7309, 0.8346, 0.7306, 0.8329, 0.7329, 0.8375, 0.7306, 0.8329, 0.742, 0.8329, 0.7417, 0.8346, 0.7329, 0.8375, 0.7417, 0.8346, 0.7396, 0.8375, 0.7363, 0.8385, 0.7329, 0.8375, 0.73, 0.8294, 0.7282, 0.8291, 0.7253, 0.8271, 0.73, 0.8238, 0.73, 0.8238, 0.7253, 0.8271, 0.7243, 0.8238, 0.73, 0.8294, 0.7307, 0.7976, 0.7364, 0.7976, 0.7364, 0.8303, 0.7401, 0.7903, 0.7367, 0.7892, 0.7421, 0.7931, 0.7367, 0.7892, 0.7424, 0.7949, 0.7421, 0.7931, 0.7313, 0.7931, 0.731, 0.7949, 0.7424, 0.7949, 0.7367, 0.7892, 0.7334, 0.7903, 0.7313, 0.7931, 0.7367, 0.7892, 0.7334, 0.7903, 0.7313, 0.7931, 0.7424, 0.7949, 0.7367, 0.7892, 0.7401, 0.7903, 0.7367, 0.7892, 0.7421, 0.7931, 0.7367, 0.7892, 0.7424, 0.7949, 0.7421, 0.7931, 0.731, 0.7949, 0.7424, 0.7949, 0.7313, 0.7931, 0.7307, 0.7976, 0.73, 0.8036, 0.7254, 0.8004, 0.7283, 0.7983, 0.7254, 0.8004, 0.73, 0.8036, 0.7243, 0.8036, 0.7364, 0.7976, 0.7398, 0.7956, 0.7398, 0.8323, 0.7364, 0.8303, 0.7398, 0.7956, 0.7364, 0.7976, 0.7365, 0.7956, 0.7365, 0.7956, 0.7364, 0.7976, 0.7331, 0.7956, 0.7331, 0.7976, 0.7331, 0.7956, 0.7364, 0.7976, 0.7331, 0.7976, 0.7307, 0.7976, 0.731, 0.7949, 0.7331, 0.7956, 0.7307, 0.7976, 0.7283, 0.7983, 0.7285, 0.7956, 0.731, 0.7949, 0.7285, 0.8323, 0.7285, 0.8303, 0.73, 0.8294, 0.7306, 0.8329, 0.7306, 0.8329, 0.73, 0.8294, 0.7331, 0.8303, 0.7331, 0.8323, 0.7331, 0.8303, 0.7364, 0.8303, 0.7331, 0.8323, 0.7365, 0.8323, 0.7331, 0.8323, 0.7364, 0.8303, 0.7364, 0.8303, 0.7398, 0.8323, 0.7365, 0.8323, 0.7398, 0.7956, 0.7424, 0.7949, 0.742, 0.8329, 0.7398, 0.8323, 0.742, 0.8329, 0.7424, 0.7949, 0.7444, 0.7956, 0.7444, 0.8323, 0.7497, 0.619, 0.7497, 0.6464, 0.7479, 0.646, 0.7481, 0.6193, 0.75, 0.6484, 0.75, 0.6484, 0.7497, 0.6464, 0.7509, 0.647, 0.7509, 0.647, 0.7497, 0.6464, 0.7526, 0.6445, 0.7526, 0.6445, 0.7526, 0.6445, 0.7497, 0.6464, 0.7526, 0.6445, 0.7497, 0.6464, 0.7497, 0.619, 0.7521, 0.6214, 0.7497, 0.619, 0.7509, 0.6183, 0.7521, 0.6214, 0.7497, 0.619, 0.7492, 0.6173, 0.7492, 0.6173, 0.7509, 0.6183, 0.7521, 0.6214, 0.7509, 0.6183, 0.8902, 0.6182, 0.8887, 0.6209, 0.7521, 0.6214, 0.7521, 0.6214, 0.7509, 0.6183, 0.8922, 0.6483, 0.8901, 0.6471, 0.8918, 0.6463, 0.8922, 0.6483, 0.8901, 0.6471, 0.8887, 0.6445, 0.8918, 0.6463, 0.8887, 0.6445, 0.8918, 0.6463, 0.8887, 0.6445, 0.8887, 0.6445, 0.8887, 0.6209, 0.8917, 0.6191, 0.8918, 0.6463, 0.8887, 0.6209, 0.8887, 0.6209, 0.8917, 0.6191, 0.8902, 0.6182, 0.8917, 0.6191, 0.8887, 0.6209, 0.8902, 0.6182, 0.7509, 0.6183, 0.7521, 0.6166, 0.8892, 0.6166, 0.8917, 0.6191, 0.8934, 0.6193, 0.8934, 0.6461, 0.8918, 0.6463, 0.8902, 0.6182, 0.8924, 0.6173, 0.8924, 0.6173, 0.8917, 0.6191, 0.7521, 0.6488, 0.7509, 0.647, 0.8901, 0.6471, 0.8892, 0.6488, 0.8901, 0.6471, 0.7509, 0.647, 0.7526, 0.6445, 0.8887, 0.6445, 0.7521, 0.6214, 0.8887, 0.6445, 0.8887, 0.6445, 0.7526, 0.6445, 0.7526, 0.6445, 0.7521, 0.6214, 0.7526, 0.6445, 0.7521, 0.6214, 0.8887, 0.6209, 0.8887, 0.6445, 0.7521, 0.6214, 0.8887, 0.6209, 0.8887, 0.6445, 0.8887, 0.6209, 0.7503, 0.5862, 0.8874, 0.6087, 0.8874, 0.6087, 0.7508, 0.6093, 0.7508, 0.6093, 0.7503, 0.5862, 0.7508, 0.6093, 0.7503, 0.5862, 0.8869, 0.5856, 0.8874, 0.6087, 0.7503, 0.5862, 0.8869, 0.5856, 0.8874, 0.6087, 0.8869, 0.5856, 0.7461, 0.6108, 0.7461, 0.5841, 0.7479, 0.5838, 0.7477, 0.611, 0.7479, 0.5838, 0.7503, 0.5862, 0.7508, 0.6093, 0.7477, 0.611, 0.7508, 0.6093, 0.7508, 0.6093, 0.7477, 0.611, 0.7494, 0.6119, 0.7477, 0.611, 0.7508, 0.6093, 0.7508, 0.6093, 0.8874, 0.6087, 0.8886, 0.6118, 0.7494, 0.6119, 0.7473, 0.6131, 0.7473, 0.6131, 0.7477, 0.611, 0.7494, 0.6119, 0.7482, 0.5818, 0.7492, 0.5831, 0.7479, 0.5838, 0.7482, 0.5818, 0.7479, 0.5838, 0.7492, 0.5831, 0.7503, 0.5862, 0.7503, 0.5862, 0.7503, 0.5862, 0.7492, 0.5831, 0.7503, 0.5862, 0.7492, 0.5831, 0.8886, 0.5831, 0.8869, 0.5856, 0.7503, 0.6135, 0.7494, 0.6119, 0.8886, 0.6118, 0.8874, 0.6135, 0.8886, 0.6118, 0.8874, 0.6087, 0.8898, 0.6111, 0.8874, 0.6087, 0.8898, 0.6111, 0.8874, 0.6087, 0.8874, 0.6087, 0.8869, 0.5856, 0.8898, 0.5838, 0.8898, 0.6111, 0.8869, 0.5856, 0.8869, 0.5856, 0.8898, 0.5838, 0.8886, 0.5831, 0.8898, 0.5838, 0.8869, 0.5856, 0.8886, 0.5831, 0.7492, 0.5831, 0.7503, 0.5814, 0.8874, 0.5814, 0.8886, 0.5831, 0.8894, 0.5816, 0.8894, 0.5816, 0.8898, 0.5838, 0.8898, 0.5838, 0.8915, 0.584, 0.8916, 0.6108, 0.8898, 0.6111, 0.8898, 0.6111, 0.8904, 0.6126, 0.8904, 0.6126, 0.8886, 0.6118, 0.8912, 0.7536, 0.8912, 0.788, 0.7525, 0.7536, 0.8912, 0.7536, 0.8912, 0.788, 0.753, 0.7885, 0.7525, 0.7536, 0.8912, 0.788, 0.753, 0.7885, 0.7525, 0.7536, 0.753, 0.7885, 0.7525, 0.7536, 0.7525, 0.7536, 0.8912, 0.7536, 0.7508, 0.7907, 0.7499, 0.793, 0.7486, 0.7923, 0.7508, 0.7907, 0.7508, 0.7907, 0.7483, 0.7899, 0.7483, 0.7516, 0.75, 0.7513, 0.8912, 0.7488, 0.8923, 0.7505, 0.7516, 0.7504, 0.7525, 0.7488, 0.7516, 0.7504, 0.8923, 0.7505, 0.8912, 0.7536, 0.7525, 0.7536, 0.7516, 0.7504, 0.7525, 0.7536, 0.75, 0.7513, 0.7525, 0.7536, 0.75, 0.7513, 0.7525, 0.7536, 0.7525, 0.7536, 0.753, 0.7885, 0.7508, 0.7907, 0.75, 0.7513, 0.753, 0.7885, 0.753, 0.7885, 0.7508, 0.7907, 0.7508, 0.7907, 0.7508, 0.7907, 0.753, 0.7885, 0.7508, 0.7907, 0.753, 0.7885, 0.8912, 0.788, 0.8922, 0.7911, 0.7508, 0.7907, 0.8922, 0.7911, 0.8912, 0.7928, 0.7526, 0.7928, 0.8945, 0.792, 0.8922, 0.7911, 0.8938, 0.7902, 0.8945, 0.792, 0.8938, 0.7902, 0.8922, 0.7911, 0.8912, 0.788, 0.8912, 0.788, 0.8912, 0.788, 0.8922, 0.7911, 0.8938, 0.7902, 0.8936, 0.7513, 0.8952, 0.7516, 0.8954, 0.7899, 0.8938, 0.7902, 0.8912, 0.788, 0.8912, 0.7536, 0.8936, 0.7513, 0.8912, 0.7536, 0.8912, 0.7536, 0.8936, 0.7513, 0.8923, 0.7505, 0.8936, 0.7513, 0.8912, 0.7536, 0.8931, 0.7491, 0.8931, 0.7491, 0.8936, 0.7513, 0.8923, 0.7505, 0.8899, 0.6923, 0.7513, 0.6579, 0.7513, 0.6579, 0.8894, 0.6573, 0.8894, 0.6573, 0.8899, 0.6923, 0.8894, 0.6573, 0.8899, 0.6923, 0.7518, 0.6928, 0.7513, 0.6579, 0.8899, 0.6923, 0.7518, 0.6928, 0.7513, 0.6579, 0.7518, 0.6928, 0.8912, 0.8337, 0.7525, 0.7992, 0.7525, 0.7992, 0.8907, 0.7987, 0.8907, 0.7987, 0.8912, 0.8337, 0.8907, 0.7987, 0.8912, 0.8337, 0.753, 0.8342, 0.7525, 0.7992, 0.8912, 0.8337, 0.753, 0.8342, 0.7525, 0.7992, 0.753, 0.8342, 0.8952, 0.7973, 0.8954, 0.8356, 0.8936, 0.836, 0.8936, 0.797, 0.8936, 0.836, 0.8912, 0.8337, 0.8907, 0.7987, 0.8936, 0.797, 0.8907, 0.7987, 0.8907, 0.7987, 0.8936, 0.797, 0.8923, 0.7962, 0.8936, 0.797, 0.8907, 0.7987, 0.8907, 0.7987, 0.7525, 0.7992, 0.7514, 0.7962, 0.8923, 0.7962, 0.8931, 0.7947, 0.8931, 0.7947, 0.8936, 0.797, 0.8923, 0.7962, 0.8934, 0.838, 0.8923, 0.8367, 0.8936, 0.836, 0.8934, 0.838, 0.8936, 0.836, 0.8923, 0.8367, 0.8912, 0.8337, 0.8912, 0.8337, 0.8912, 0.8337, 0.8923, 0.8367, 0.8912, 0.8337, 0.8923, 0.8367, 0.7516, 0.8368, 0.753, 0.8342, 0.8912, 0.7945, 0.8923, 0.7962, 0.7514, 0.7962, 0.7525, 0.7945, 0.7514, 0.7962, 0.7525, 0.7992, 0.7501, 0.797, 0.7525, 0.7992, 0.7501, 0.797, 0.7525, 0.7992, 0.7525, 0.7992, 0.753, 0.8342, 0.75, 0.8359, 0.7501, 0.797, 0.753, 0.8342, 0.753, 0.8342, 0.75, 0.8359, 0.7516, 0.8368, 0.75, 0.8359, 0.753, 0.8342, 0.7516, 0.8368, 0.8923, 0.8367, 0.8912, 0.8384, 0.7525, 0.8384, 0.7516, 0.8368, 0.7493, 0.8377, 0.7493, 0.8377, 0.75, 0.8359, 0.75, 0.8359, 0.7483, 0.8356, 0.7485, 0.7973, 0.7501, 0.797, 0.7501, 0.797, 0.7497, 0.7951, 0.7497, 0.7951, 0.7514, 0.7962, 0.75, 0.7513, 0.7488, 0.75, 0.7488, 0.75, 0.7516, 0.7504, 0.7489, 0.6946, 0.7471, 0.6942, 0.7471, 0.6559, 0.7487, 0.6556, 0.7518, 0.6928, 0.7518, 0.6928, 0.7489, 0.6946, 0.7489, 0.6946, 0.7487, 0.6556, 0.7513, 0.6579, 0.7518, 0.6928, 0.7513, 0.6579, 0.7487, 0.6556, 0.7513, 0.6579, 0.7503, 0.6547, 0.7513, 0.6579, 0.7487, 0.6556, 0.7487, 0.6556, 0.7474, 0.6546, 0.7474, 0.6546, 0.7503, 0.6547, 0.8899, 0.6531, 0.8911, 0.6548, 0.7503, 0.6547, 0.7513, 0.6531, 0.7503, 0.6547, 0.8911, 0.6548, 0.8894, 0.6573, 0.7513, 0.6579, 0.8894, 0.6573, 0.8923, 0.6556, 0.8925, 0.6945, 0.8899, 0.6923, 0.8894, 0.6573, 0.8894, 0.6573, 0.8923, 0.6556, 0.8911, 0.6548, 0.8923, 0.6556, 0.8894, 0.6573, 0.8923, 0.6556, 0.8911, 0.6548, 0.8928, 0.6537, 0.8928, 0.6537, 0.7483, 0.6961, 0.7489, 0.6946, 0.7501, 0.6953, 0.7483, 0.6961, 0.7501, 0.6953, 0.7489, 0.6946, 0.7518, 0.6928, 0.7501, 0.6953, 0.7518, 0.6928, 0.8899, 0.6923, 0.8909, 0.6954, 0.8899, 0.6923, 0.8899, 0.6923, 0.8909, 0.6954, 0.8925, 0.6945, 0.8909, 0.6954, 0.8899, 0.6923, 0.8925, 0.6945, 0.8923, 0.6556, 0.894, 0.6559, 0.8941, 0.6942, 0.8925, 0.6945, 0.8938, 0.6955, 0.8938, 0.6955, 0.8909, 0.6954, 0.7501, 0.6953, 0.8909, 0.6954, 0.8899, 0.6971, 0.7513, 0.6971, 0.8897, 0.7066, 0.752, 0.7066, 0.7504, 0.704, 0.8913, 0.704, 0.8921, 0.7026, 0.8931, 0.703, 0.8926, 0.7048, 0.8913, 0.704, 0.8913, 0.704, 0.8926, 0.7048, 0.8897, 0.7066, 0.8897, 0.7066, 0.8897, 0.7066, 0.8926, 0.7048, 0.8897, 0.7066, 0.8926, 0.7048, 0.8926, 0.7438, 0.8902, 0.7415, 0.8902, 0.7023, 0.8913, 0.704, 0.7504, 0.704, 0.7515, 0.7023, 0.7504, 0.704, 0.752, 0.7066, 0.7491, 0.7048, 0.752, 0.7066, 0.7491, 0.7048, 0.752, 0.7066, 0.752, 0.7066, 0.7515, 0.7415, 0.749, 0.7438, 0.7491, 0.7048, 0.7515, 0.7415, 0.7515, 0.7415, 0.749, 0.7438, 0.749, 0.7438, 0.7473, 0.7434, 0.7475, 0.7051, 0.7491, 0.7048, 0.7491, 0.7048, 0.7487, 0.703, 0.7487, 0.703, 0.7504, 0.704, 0.7477, 0.7447, 0.749, 0.7438, 0.7505, 0.7446, 0.7477, 0.7447, 0.7505, 0.7446, 0.749, 0.7438, 0.7515, 0.7415, 0.7505, 0.7446, 0.7515, 0.7415, 0.8902, 0.7415, 0.8913, 0.7446, 0.8902, 0.7415, 0.8902, 0.7415, 0.8913, 0.7446, 0.8926, 0.7438, 0.8913, 0.7446, 0.8902, 0.7415, 0.8926, 0.7438, 0.8926, 0.7048, 0.8942, 0.7051, 0.8944, 0.7434, 0.7505, 0.7446, 0.8913, 0.7446, 0.8902, 0.7463, 0.7515, 0.7463, 0.8926, 0.7438, 0.8935, 0.7457, 0.8924, 0.7463, 0.8913, 0.7446, 0.7373, 0.7854, 0.6265, 0.7854, 0.6265, 0.688, 0.7373, 0.688, 0.6208, 0.694, 0.6125, 0.7023, 0.0196, 0.7022, 0.0113, 0.694, 0.0113, 0.9934, 0.0113, 0.694, 0.0196, 0.7022, 0.0196, 0.9851, 0.9032, 0.0977, 0.2936, 0.0977, 0.2936, 0.0917, 0.9032, 0.0917, 0.2936, 0.0782, 0.5931, 0.0782, 0.5931, 0.0842, 0.2936, 0.0842, 0.2936, 0.0782, 0.2935, 0.0714, 0.5929, 0.0714, 0.5931, 0.0782, 0.9032, 0.0917, 0.2936, 0.0917, 0.2936, 0.0842, 0.9028, 0.0852, 0.9355, 0.6106, 0.9355, 0.6106, 0.9115, 0.6106, 0.9115, 0.6106, 0.9355, 0.6982, 0.9115, 0.6982, 0.9115, 0.6982, 0.9355, 0.6982, 0.8941, 0.0765, 0.6015, 0.0765, 0.6015, 0.039, 0.8941, 0.039, 0.7566, 0.1212, 0.755, 0.1225, 0.7539, 0.1207, 0.7539, 0.1207, 0.6208, 0.9934, 0.0113, 0.9934, 0.0196, 0.9851, 0.6125, 0.9851, 0.0196, 0.7022, 0.6125, 0.7023, 0.6125, 0.9851, 0.0196, 0.9851, 0.6208, 0.694, 0.6208, 0.9934, 0.6125, 0.9851, 0.6125, 0.7023, 0.0061, 0.093, 0.0061, 0.0054, 0.1867, 0.0053, 0.1867, 0.093, 0.0061, 0.0054, 0.0051, 0.0043, 0.1867, 0.0053, 0.1877, 0.0043, 0.1867, 0.0053, 0.0051, 0.0043, 0.1867, 0.0053, 0.1877, 0.0043, 0.1877, 0.0941, 0.1867, 0.093, 0.1877, 0.0941, 0.0051, 0.0941, 0.0061, 0.093, 0.1867, 0.093, 0.0051, 0.0941, 0.0051, 0.0043, 0.0061, 0.093, 0.0061, 0.0054, 0.0061, 0.093, 0.0051, 0.0043, 0.4556, 0.3185, 0.7483, 0.3185, 0.7483, 0.488, 0.4556, 0.488, 0.9309, 0.2845, 0.9309, 0.5772, 0.7614, 0.5772, 0.7614, 0.2845, 0.4556, 0.3136, 0.7483, 0.3136, 0.7483, 0.3185, 0.4556, 0.3185, 0.2798, 0.6779, 0.2909, 0.689, 0.0026, 0.689, 0.0137, 0.6779, 0.6148, 0.3059, 0.6037, 0.2948, 0.7574, 0.2948, 0.7464, 0.3059, 0.3033, 0.6896, 0.2922, 0.6785, 0.5805, 0.6785, 0.5694, 0.6896, 0.9795, 0.8551, 0.9906, 0.844, 0.9906, 0.9977, 0.9795, 0.9866, 0.5919, 0.0344, 0.5919, 0.0473, 0.3037, 0.0473, 0.3037, 0.0344, 0.6181, 0.0117, 0.6181, 0.0246, 0.4644, 0.0246, 0.4644, 0.0117, 0.5927, 0.0503, 0.5927, 0.0632, 0.3044, 0.0632, 0.3044, 0.0503, 0.4555, 0.0137, 0.4555, 0.0266, 0.3018, 0.0266, 0.3018, 0.0137, 0.9012, 0.0157, 0.9012, 0.03, 0.6351, 0.03, 0.6351, 0.0157, 0.9859, 0.2381, 0.9716, 0.2381, 0.9716, 0.1066, 0.9859, 0.1066, 0.966, 0.3742, 0.9517, 0.3742, 0.9517, 0.1082, 0.966, 0.1082, 0.9706, 0.2473, 0.9848, 0.2473, 0.9848, 0.3789, 0.9706, 0.3789, 0.1195, 0.3576, 0.1162, 0.3609, 0.0369, 0.3609, 0.0336, 0.3576, 0.0832, 0.3617, 0.0799, 0.365, 0.0407, 0.365, 0.0369, 0.3609, 0.1204, 0.3536, 0.1171, 0.3569, 0.0378, 0.3569, 0.0345, 0.3536, 0.0823, 0.3659, 0.079, 0.3692, 0.0398, 0.3692, 0.0365, 0.3659, 0.4517, 0.6721, 0.2981, 0.6721, 0.2981, 0.4911, 0.4517, 0.4911, 0.4517, 0.6721, 0.4517, 0.4911, 0.7398, 0.4911, 0.7398, 0.6721, 0.2981, 0.4911, 0.2981, 0.6721, 0.01, 0.6721, 0.01, 0.4911, 0.2982, 0.2994, 0.2982, 0.3123, 0.0099, 0.3123, 0.0099, 0.2994, 0.1827, 0.3785, 0.1827, 0.3915, 0.0277, 0.3915, 0.0277, 0.3785, 0.2997, 0.3154, 0.2997, 0.3284, 0.0115, 0.3284, 0.0115, 0.3154, 0.1827, 0.393, 0.1827, 0.4059, 0.0278, 0.4059, 0.0278, 0.393, 0.2904, 0.4611, 0.2904, 0.4753, 0.0246, 0.4753, 0.0246, 0.4611, 0.1585, 0.411, 0.1585, 0.4253, 0.0269, 0.4253, 0.0269, 0.411, 0.2903, 0.4439, 0.2903, 0.4581, 0.0245, 0.4581, 0.0245, 0.4439, 0.0287, 0.4411, 0.0287, 0.4268, 0.1603, 0.4268, 0.1603, 0.4411, 0.6824, 0.6748, 0.6787, 0.6784, 0.5905, 0.6784, 0.5869, 0.6748, 0.7406, 0.6747, 0.737, 0.6783, 0.6934, 0.6783, 0.6897, 0.6747, 0.6821, 0.6802, 0.6784, 0.6838, 0.5902, 0.6838, 0.5865, 0.6802, 0.6897, 0.6808, 0.6934, 0.6844, 0.737, 0.6844, 0.7406, 0.6808, 0.7476, 0.2715, 0.7476, 0.1137, 0.9336, 0.1137, 0.9336, 0.2715, 0.4457, 0.0994, 0.4457, 0.2804, 0.2922, 0.2804, 0.2922, 0.0994, 0.0041, 0.2804, 0.0041, 0.0994, 0.2922, 0.0994, 0.2922, 0.2804, 0.4457, 0.0994, 0.7338, 0.0994, 0.7338, 0.2804, 0.4457, 0.2804, 0.8897, 0.7066, 0.8902, 0.7415, 0.752, 0.7066, 0.8897, 0.7066, 0.8902, 0.7415, 0.7515, 0.7415, 0.752, 0.7066, 0.8902, 0.7415, 0.7515, 0.7415, 0.752, 0.7066, 0.7515, 0.7415, 0.752, 0.7066, 0.752, 0.7066, 0.8897, 0.7066, 0.7307, 0.7976, 0.73, 0.8036, 0.7254, 0.8004, 0.7283, 0.7983, 0.7254, 0.8004, 0.73, 0.8036, 0.7243, 0.8036, 0.2905, 0.3438, 0.3016, 0.3321, 0.3016, 0.4871, 0.2904, 0.4753, 0.3016, 0.3321, 0.2905, 0.3438, 0.0134, 0.3321, 0.0244, 0.3438, 0.0134, 0.3321, 0.2905, 0.3438, 0.0134, 0.3321, 0.0244, 0.3438, 0.0246, 0.4753, 0.0134, 0.4871, 0.0134, 0.4871, 0.0246, 0.4753, 0.2904, 0.4753, 0.3016, 0.4871, 0.7309, 0.8346, 0.7306, 0.8329, 0.7329, 0.8375, 0.7306, 0.8329, 0.742, 0.8329, 0.7417, 0.8346, 0.7329, 0.8375, 0.7417, 0.8346, 0.7396, 0.8375, 0.7363, 0.8385, 0.7329, 0.8375, 0.7307, 0.7976, 0.73, 0.8036, 0.7254, 0.8004, 0.7283, 0.7983, 0.7254, 0.8004, 0.73, 0.8036, 0.7243, 0.8036, 0.7364, 0.7976, 0.7398, 0.7956, 0.7398, 0.8323, 0.7364, 0.8303, 0.7398, 0.7956, 0.7364, 0.7976, 0.7365, 0.7956, 0.7365, 0.7956, 0.7364, 0.7976, 0.7331, 0.7956, 0.7331, 0.7976, 0.7331, 0.7956, 0.7364, 0.7976, 0.7331, 0.7976, 0.7307, 0.7976, 0.731, 0.7949, 0.7331, 0.7956, 0.7307, 0.7976, 0.7283, 0.7983, 0.7285, 0.7956, 0.731, 0.7949, 0.7285, 0.8323, 0.7285, 0.8303, 0.73, 0.8294, 0.7306, 0.8329, 0.7306, 0.8329, 0.73, 0.8294, 0.7331, 0.8303, 0.7331, 0.8323, 0.7331, 0.8303, 0.7364, 0.8303, 0.7331, 0.8323, 0.7365, 0.8323, 0.7331, 0.8323, 0.7364, 0.8303, 0.7364, 0.8303, 0.7398, 0.8323, 0.7365, 0.8323, 0.7398, 0.7956, 0.7424, 0.7949, 0.742, 0.8329, 0.7398, 0.8323, 0.742, 0.8329, 0.7424, 0.7949, 0.7444, 0.7956, 0.7444, 0.8323, 0.7307, 0.7976, 0.73, 0.8036, 0.7254, 0.8004, 0.7283, 0.7983, 0.7254, 0.8004, 0.73, 0.8036, 0.7243, 0.8036, 0.73, 0.8294, 0.7282, 0.8291, 0.7253, 0.8271, 0.73, 0.8238, 0.73, 0.8238, 0.7253, 0.8271, 0.7243, 0.8238, 0.0313, 0.2877, 0.0233, 0.2889, 0.0233, 0.2847, 0.0313, 0.2846, 0.0233, 0.2889, 0.0164, 0.2907, 0.0163, 0.2847, 0.0233, 0.2847, 0.0164, 0.2907, 0.0127, 0.2929, 0.0127, 0.2847, 0.0163, 0.2847, 0.0127, 0.2929, 0.0095, 0.2954, 0.0095, 0.2847, 0.0127, 0.2847, 0.0625, 0.2911, 0.0614, 0.2899, 0.0613, 0.2846, 0.0625, 0.2845, 0.0614, 0.2899, 0.0575, 0.2883, 0.0575, 0.2846, 0.0613, 0.2846, 0.0575, 0.2883, 0.0493, 0.2873, 0.0493, 0.2846, 0.0575, 0.2846, 0.0493, 0.2873, 0.0428, 0.2872, 0.0428, 0.2846, 0.0493, 0.2846, 0.0428, 0.2872, 0.0313, 0.2877, 0.0313, 0.2846, 0.0428, 0.2846, 0.1761, 0.2899, 0.184, 0.2899, 0.1873, 0.2929, 0.1789, 0.2929, 0.184, 0.2899, 0.191, 0.2895, 0.1949, 0.2925, 0.1873, 0.2929, 0.191, 0.2895, 0.1946, 0.2876, 0.2004, 0.2897, 0.1949, 0.2925, 0.1946, 0.2876, 0.1956, 0.2847, 0.2025, 0.2847, 0.2004, 0.2897, 0.1356, 0.2847, 0.1457, 0.2847, 0.146, 0.2859, 0.1365, 0.2876, 0.1365, 0.2876, 0.146, 0.2859, 0.1498, 0.2885, 0.143, 0.2914, 0.143, 0.2914, 0.1498, 0.2885, 0.158, 0.2899, 0.1535, 0.2929, 0.1535, 0.2929, 0.158, 0.2899, 0.1645, 0.2899, 0.162, 0.2929, 0.1645, 0.2899, 0.1761, 0.2899, 0.1789, 0.2929, 0.162, 0.2929, 0.7364, 0.7976, 0.7398, 0.7956, 0.7398, 0.8323, 0.7364, 0.8303, 0.7398, 0.7956, 0.7364, 0.7976, 0.7365, 0.7956, 0.7365, 0.7956, 0.7364, 0.7976, 0.7331, 0.7956, 0.7331, 0.7976, 0.7331, 0.7956, 0.7364, 0.7976, 0.7331, 0.7976, 0.7307, 0.7976, 0.731, 0.7949, 0.7331, 0.7956, 0.7307, 0.7976, 0.7283, 0.7983, 0.7285, 0.7956, 0.731, 0.7949, 0.7285, 0.8323, 0.7285, 0.8303, 0.73, 0.8294, 0.7306, 0.8329, 0.7306, 0.8329, 0.73, 0.8294, 0.7331, 0.8303, 0.7331, 0.8323, 0.7331, 0.8303, 0.7364, 0.8303, 0.7331, 0.8323, 0.7365, 0.8323, 0.7331, 0.8323, 0.7364, 0.8303, 0.7364, 0.8303, 0.7398, 0.8323, 0.7365, 0.8323, 0.7398, 0.7956, 0.7424, 0.7949, 0.742, 0.8329, 0.7398, 0.8323, 0.742, 0.8329, 0.7424, 0.7949, 0.7444, 0.7956, 0.7444, 0.8323, 0.2538, 0.2847, 0.2622, 0.2847, 0.2622, 0.2887, 0.2538, 0.2878, 0.2622, 0.2887, 0.2622, 0.2847, 0.2698, 0.2847, 0.2698, 0.29, 0.2698, 0.2847, 0.2753, 0.2847, 0.2753, 0.2924, 0.2698, 0.29, 0.2753, 0.2847, 0.2804, 0.2847, 0.2804, 0.296, 0.2753, 0.2924, 0.2085, 0.2916, 0.2085, 0.2847, 0.2114, 0.2847, 0.2114, 0.29, 0.2114, 0.29, 0.2114, 0.2847, 0.2179, 0.2847, 0.2179, 0.2882, 0.2179, 0.2847, 0.2285, 0.2847, 0.2285, 0.2872, 0.2179, 0.2882, 0.2285, 0.2872, 0.2285, 0.2847, 0.2369, 0.2847, 0.2369, 0.2871, 0.2369, 0.2847, 0.2538, 0.2847, 0.2538, 0.2878, 0.2369, 0.2871, 0.7364, 0.7976, 0.7398, 0.7956, 0.7398, 0.8323, 0.7364, 0.8303, 0.7398, 0.7956, 0.7364, 0.7976, 0.7365, 0.7956, 0.7365, 0.7956, 0.7364, 0.7976, 0.7331, 0.7956, 0.7331, 0.7976, 0.7331, 0.7956, 0.7364, 0.7976, 0.7331, 0.7976, 0.7307, 0.7976, 0.731, 0.7949, 0.7331, 0.7956, 0.7307, 0.7976, 0.7283, 0.7983, 0.7285, 0.7956, 0.731, 0.7949, 0.7285, 0.8323, 0.7285, 0.8303, 0.73, 0.8294, 0.7306, 0.8329, 0.7306, 0.8329, 0.73, 0.8294, 0.7331, 0.8303, 0.7331, 0.8323, 0.7331, 0.8303, 0.7364, 0.8303, 0.7331, 0.8323, 0.7365, 0.8323, 0.7331, 0.8323, 0.7364, 0.8303, 0.7364, 0.8303, 0.7398, 0.8323, 0.7365, 0.8323, 0.7398, 0.7956, 0.7424, 0.7949, 0.742, 0.8329, 0.7398, 0.8323, 0.742, 0.8329, 0.7424, 0.7949, 0.7444, 0.7956, 0.7444, 0.8323, 0.7309, 0.8346, 0.7306, 0.8329, 0.7329, 0.8375, 0.7306, 0.8329, 0.742, 0.8329, 0.7417, 0.8346, 0.7329, 0.8375, 0.7417, 0.8346, 0.7396, 0.8375, 0.7363, 0.8385, 0.7329, 0.8375])
me_desk.materials.append(mat_desk)
me_desk.use_remesh_preserve_volume = False
me_desk.use_remesh_preserve_attributes = False
me_desk.use_mirror_vertex_groups = False
me_desk.update()

# ---- objects
ob_desk = bpy.data.objects.new('Desk', me_desk)

# ---- transforms, parenting, visibility, modifiers, constraints
ob_desk.location = (0.0, 0.0, 0.0)
ob_desk.rotation_euler = (1.571, -0.0, 0.0)
ob_desk.scale = (0.01607, 0.01607, 0.01607)
ob_desk.lineart.crease_threshold = 0.0

# ---- collection membership
col_collection_1.objects.link(ob_desk)

# ---- scene / render settings (as saved in the file)
scene.frame_start = 1; scene.frame_end = 250; scene.frame_set(1)
scene.render.engine = 'BLENDER_EEVEE_NEXT'
scene.render.resolution_percentage = 50
scene.render.dither_intensity = 0.0
scene.cycles.use_denoising = False
scene.cycles.samples = 10
scene.cycles.sampling_pattern = 'TABULATED_SOBOL'
scene.cycles.light_sampling_threshold = 0.0
scene.cycles.use_adaptive_sampling = False
scene.cycles.use_light_tree = False
scene.cycles.blur_glossy = 0.0
scene.cycles.pixel_filter_type = 'GAUSSIAN'
scene.cycles.sample_clamp_indirect = 0.0
scene.view_settings.view_transform = 'Standard'
bpy.context.view_layer.update()

# ---- added for rendering (the .blend has no active camera and no usable light): camera, sun
cam_auto = bpy.data.cameras.new('AutoCamera')
cam_auto.lens = 50.0
cam_auto.sensor_width = 36.0
cam_auto.clip_end = 1000.0
ob_auto_camera = bpy.data.objects.new('AutoCamera', cam_auto)
scene.collection.objects.link(ob_auto_camera)
ob_auto_camera.location = (3.43352, -3.85962, 3.3254)
ob_auto_camera.rotation_euler = (1.09748, -7.21219e-08, 0.694738)
scene.camera = ob_auto_camera
light_auto_sun = bpy.data.lights.new('AutoSun', 'SUN')
light_auto_sun.energy = 3.0
light_auto_sun.angle = 0.0523599
ob_auto_sun = bpy.data.objects.new('AutoSun', light_auto_sun)
scene.collection.objects.link(ob_auto_sun)
ob_auto_sun.rotation_euler = (0.872665, 0.174533, 0.523599)
bpy.context.view_layer.update()
